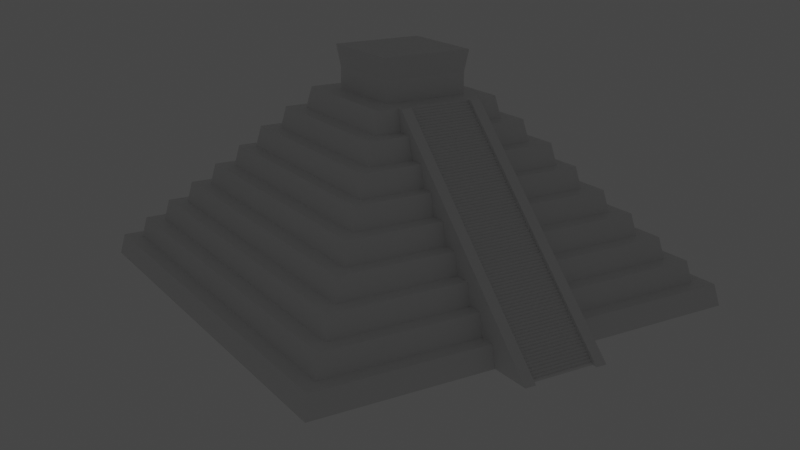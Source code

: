 # Source: pyramid-exercise.blend  (saved by Blender 3.1.7; exported with 4.5.12 LTS)
import bpy
from mathutils import Matrix  # noqa: F401  (used for matrix-valued properties, if any)

bpy.ops.wm.read_factory_settings(use_empty=True)
scene = bpy.context.scene
scene.name = 'Scene'

# ---- collections
col_collection = bpy.data.collections.new('Collection'); scene.collection.children.link(col_collection)

# ---- materials (node trees are filled in below, after node groups)
mat_material = bpy.data.materials.new('Material')
mat_material.alpha_threshold = 0.0
mat_material.use_transparent_shadow = False
mat_material.line_color = (0.0, 0.0, 0.0, 1.0)

# ---- material node trees
mat_material.use_nodes = True; mat_material.node_tree.nodes.clear()
_N = mat_material.node_tree.nodes; _L = mat_material.node_tree.links
n0 = _N.new('ShaderNodeOutputMaterial'); n0.name = 'Material Output'; n0.location = (300, 300)
n1 = _N.new('ShaderNodeBsdfPrincipled'); n1.name = 'Principled BSDF'; n1.location = (10, 300)
n1.distribution = 'GGX'
n1.subsurface_method = 'RANDOM_WALK_SKIN'
n1.inputs[2].default_value = 0.4
n1.inputs[3].default_value = 1.45
n1.inputs[27].default_value = (0.0, 0.0, 0.0, 1.0)
n1.inputs[28].default_value = 1.0
_L.new(n1.outputs[0], n0.inputs[0])
n0.is_active_output = True

# ---- world
world_world = bpy.data.worlds.new('World'); scene.world = world_world
world_world.use_nodes = True; world_world.node_tree.nodes.clear()
_N = world_world.node_tree.nodes; _L = world_world.node_tree.links
n0 = _N.new('ShaderNodeOutputWorld'); n0.name = 'World Output'; n0.location = (300, 300)
n1 = _N.new('ShaderNodeBackground'); n1.name = 'Background'; n1.location = (10, 300)
n1.inputs[0].default_value = (0.05088, 0.05088, 0.05088, 1.0)
_L.new(n1.outputs[0], n0.inputs[0])
n0.is_active_output = True
world_world.color = (0.05088, 0.05088, 0.05088)
world_world.use_sun_shadow = False
world_world.sun_shadow_jitter_overblur = 0.0

# ---- cameras
cam_camera = bpy.data.cameras.new('Camera')
cam_camera.clip_end = 150.0
cam_camera.ortho_scale = 7.314

# ---- lights
light_light = bpy.data.lights.new('Light', 'POINT')
light_light.transmission_factor = 0.0
light_light.energy = 1000.0
light_light.shadow_soft_size = 0.1
light_light.shadow_maximum_resolution = 0.006
light_light.use_absolute_resolution = True

# ---- meshes
me_cube = bpy.data.meshes.new('Cube')
me_cube.from_pydata([(6.4, 6.4, 16.0), (-6.4, 6.4, 16.0), (6.4, -6.4, 16.0), (-6.4, -6.4, 16.0), (-6.0, -6.0, 18.0), (6.0, -6.0, 18.0), (-4.0, -4.0, 18.0), (-6.0, 6.0, 18.0), (6.0, 6.0, 18.0), (4.0, 4.0, 20.0), (4.0, 4.0, 18.0), (4.0, -4.0, 20.0), (4.0, -4.0, 18.0), (-4.0, 4.0, 20.0), (-4.0, 4.0, 18.0), (-4.0, -4.0, 20.0), (7.8, 7.8, 16.0), (7.8, -7.8, 16.0), (-7.8, 7.8, 16.0), (-7.8, -7.8, 16.0), (8.2, 8.2, 14.0), (8.2, -8.2, 14.0), (-8.2, 8.2, 14.0), (-8.2, -8.2, 14.0), (9.6, -9.6, 14.0), (-9.6, -9.6, 14.0), (9.6, 9.6, 14.0), (-9.6, 9.6, 14.0), (10.0, -10.0, 12.0), (-10.0, -10.0, 12.0), (10.0, 10.0, 12.0), (-10.0, 10.0, 12.0), (-11.2, -11.2, 12.0), (-11.2, 11.2, 12.0), (11.2, -11.2, 12.0), (11.2, 11.2, 12.0), (-11.6, -11.6, 10.0), (-14.8, 14.8, 8.0), (11.6, -11.6, 10.0), (11.6, 11.6, 10.0), (14.8, 14.8, 8.0), (-11.6, 11.6, 10.0), (-14.8, -14.8, 8.0), (14.8, -14.8, 8.0), (13.0, -13.0, 10.0), (13.0, 13.0, 10.0), (-13.0, -13.0, 10.0), (-13.0, 13.0, 10.0), (13.4, -13.4, 8.0), (13.4, 13.4, 8.0), (-13.4, -13.4, 8.0), (-13.4, 13.4, 8.0), (-15.2, 15.2, 6.0), (15.2, 15.2, 6.0), (-16.6, 16.6, 6.0), (16.6, 16.6, 6.0), (-15.2, -15.2, 6.0), (15.2, -15.2, 6.0), (-16.6, -16.6, 6.0), (16.6, -16.6, 6.0), (-17.0, 17.0, 4.0), (17.0, 17.0, 4.0), (-17.0, -17.0, 4.0), (17.0, -17.0, 4.0), (-18.4, 18.4, 4.0), (18.4, 18.4, 4.0), (-18.4, -18.4, 4.0), (18.4, -18.4, 4.0), (-18.8, 18.8, 2.0), (18.8, 18.8, 2.0), (-18.8, -18.8, 2.0), (18.8, -18.8, 2.0), (-20.2, 20.2, 2.0), (20.2, 20.2, 2.0), (-20.2, -20.2, 2.0), (20.2, -20.2, 2.0), (-20.6, 20.6, 0.0), (20.6, 20.6, 0.0), (-20.6, -20.6, 0.0), (20.6, -20.6, 0.0), (-4.3, 4.3, 22.0), (4.3, 4.3, 22.0), (4.3, -4.3, 22.0), (-4.3, -4.3, 22.0), (4.0, -3.0, 18.0), (4.0, -3.0, 20.0), (-6.4, -3.0, 16.0), (-6.0, -3.0, 18.0), (6.4, -3.0, 16.0), (-4.0, -3.0, 20.0), (6.0, -3.0, 18.0), (7.8, -3.0, 16.0), (-7.8, -3.0, 16.0), (8.2, -3.0, 14.0), (-8.2, -3.0, 14.0), (9.6, -3.0, 14.0), (-9.6, -3.0, 14.0), (10.0, -3.0, 12.0), (-10.0, -3.0, 12.0), (-11.2, -3.0, 12.0), (11.2, -3.0, 12.0), (11.6, -3.0, 10.0), (-4.0, -3.0, 18.0), (-14.8, -3.0, 8.0), (14.8, -3.0, 8.0), (13.0, -3.0, 10.0), (-13.0, -3.0, 10.0), (13.4, -3.0, 8.0), (-13.4, -3.0, 8.0), (-11.6, -3.0, 10.0), (16.6, -3.0, 6.0), (15.2, -3.0, 6.0), (-15.2, -3.0, 6.0), (-16.6, -3.0, 6.0), (17.0, -3.0, 4.0), (-17.0, -3.0, 4.0), (-18.4, -3.0, 4.0), (18.4, -3.0, 4.0), (-18.8, -3.0, 2.0), (18.8, -3.0, 2.0), (-20.2, -3.0, 2.0), (20.2, -3.0, 2.0), (-20.6, -3.0, 0.0), (20.6, -3.0, 0.0), (4.3, -3.0, 22.0), (-4.3, -3.0, 22.0), (3.0, 20.6, 0.0), (3.0, -20.2, 2.0), (3.0, 20.2, 2.0), (3.0, -18.8, 2.0), (3.0, 18.8, 2.0), (3.0, -18.4, 4.0), (3.0, 18.4, 4.0), (3.0, -17.0, 4.0), (3.0, 17.0, 4.0), (3.0, -16.6, 6.0), (3.0, -15.2, 6.0), (3.0, 16.6, 6.0), (3.0, -13.4, 8.0), (3.0, 13.4, 8.0), (3.0, -13.0, 10.0), (3.0, 13.0, 10.0), (3.0, -14.8, 8.0), (3.0, 14.8, 8.0), (3.0, 15.2, 6.0), (3.0, 10.0, 12.0), (3.0, -10.0, 12.0), (3.0, 9.6, 14.0), (3.0, -9.6, 14.0), (3.0, -8.2, 14.0), (3.0, 8.2, 14.0), (3.0, -7.8, 16.0), (3.0, 7.8, 16.0), (3.0, 6.4, 16.0), (3.0, 6.0, 18.0), (3.0, -4.0, 20.0), (3.0, 4.0, 18.0), (3.0, -3.0, 0.0), (3.0, -3.0, 22.0), (3.0, 4.3, 22.0), (3.0, 11.6, 10.0), (3.0, -4.0, 18.0), (3.0, -11.6, 10.0), (3.0, 11.2, 12.0), (3.0, -11.2, 12.0), (3.0, -6.4, 16.0), (3.0, -6.0, 18.0), (3.0, 4.0, 20.0), (-3.0, 4.0, 20.0), (-3.0, 4.0, 18.0), (-3.0, -4.0, 20.0), (-3.0, 6.0, 18.0), (-3.0, 6.4, 16.0), (-3.0, -6.0, 18.0), (-3.0, -6.4, 16.0), (-3.0, 7.8, 16.0), (-3.0, -7.8, 16.0), (-3.0, 8.2, 14.0), (-3.0, -8.2, 14.0), (-3.0, -9.6, 14.0), (-3.0, 9.6, 14.0), (-3.0, -10.0, 12.0), (-3.0, 10.0, 12.0), (-3.0, -11.2, 12.0), (-3.0, 11.2, 12.0), (-3.0, -11.6, 10.0), (-3.0, -4.0, 18.0), (-3.0, 15.2, 6.0), (-3.0, 14.8, 8.0), (-3.0, -14.8, 8.0), (-3.0, 13.0, 10.0), (-3.0, -13.0, 10.0), (-3.0, 13.4, 8.0), (-3.0, -13.4, 8.0), (-3.0, 11.6, 10.0), (-3.0, 16.6, 6.0), (-3.0, -15.2, 6.0), (-3.0, -16.6, 6.0), (-3.0, 17.0, 4.0), (-3.0, -17.0, 4.0), (-3.0, 18.4, 4.0), (-3.0, -18.4, 4.0), (-3.0, 18.8, 2.0), (-3.0, -18.8, 2.0), (-3.0, 20.2, 2.0), (-3.0, -20.2, 2.0), (-3.0, 20.6, 0.0), (-3.0, -20.6, 0.0), (-3.0, 4.3, 22.0), (-3.0, -4.3, 22.0), (-3.0, -3.0, 22.0), (-3.0, -3.0, 0.0), (3.0, -20.6, 0.0), (3.0, -4.3, 22.0), (4.0, 3.0, 18.0), (-4.0, 3.0, 20.0), (9.6, 3.0, 14.0), (-9.6, 3.0, 14.0), (10.0, 3.0, 12.0), (-10.0, 3.0, 12.0), (-11.2, 3.0, 12.0), (11.2, 3.0, 12.0), (11.6, 3.0, 10.0), (13.0, 3.0, 10.0), (-13.0, 3.0, 10.0), (13.4, 3.0, 8.0), (-13.4, 3.0, 8.0), (-11.6, 3.0, 10.0), (-4.3, 3.0, 22.0), (4.0, 3.0, 20.0), (-6.4, 3.0, 16.0), (-6.0, 3.0, 18.0), (6.4, 3.0, 16.0), (6.0, 3.0, 18.0), (7.8, 3.0, 16.0), (-7.8, 3.0, 16.0), (8.2, 3.0, 14.0), (-8.2, 3.0, 14.0), (-4.0, 3.0, 18.0), (-14.8, 3.0, 8.0), (14.8, 3.0, 8.0), (16.6, 3.0, 6.0), (15.2, 3.0, 6.0), (-15.2, 3.0, 6.0), (-16.6, 3.0, 6.0), (17.0, 3.0, 4.0), (-17.0, 3.0, 4.0), (-18.4, 3.0, 4.0), (18.4, 3.0, 4.0), (-18.8, 3.0, 2.0), (18.8, 3.0, 2.0), (-20.2, 3.0, 2.0), (20.2, 3.0, 2.0), (-20.6, 3.0, 0.0), (20.6, 3.0, 0.0), (4.3, 3.0, 22.0), (-3.0, 3.0, 0.0), (-3.0, 3.0, 22.0), (3.0, 3.0, 22.0), (3.0, 3.0, 0.0), (23.8, -3.0, 0.2), (23.8, 3.0, 0.2), (24.0, -3.0, 0.0), (24.0, -3.0, 0.2), (24.0, 3.0, 0.0), (24.0, 3.0, 0.2), (23.6, -3.0, 0.4), (23.6, 3.0, 0.4), (23.8, -3.0, 0.2), (23.8, -3.0, 0.4), (23.8, 3.0, 0.2), (23.8, 3.0, 0.4), (23.4, -3.0, 0.6), (23.4, 3.0, 0.6), (23.6, -3.0, 0.4), (23.6, -3.0, 0.6), (23.6, 3.0, 0.4), (23.6, 3.0, 0.6), (23.2, -3.0, 0.8), (23.2, 3.0, 0.8), (23.4, -3.0, 0.6), (23.4, -3.0, 0.8), (23.4, 3.0, 0.6), (23.4, 3.0, 0.8), (23.0, -3.0, 1.0), (23.0, 3.0, 1.0), (23.2, -3.0, 0.8), (23.2, -3.0, 1.0), (23.2, 3.0, 0.8), (23.2, 3.0, 1.0), (22.8, -3.0, 1.2), (22.8, 3.0, 1.2), (23.0, -3.0, 1.0), (23.0, -3.0, 1.2), (23.0, 3.0, 1.0), (23.0, 3.0, 1.2), (22.6, -3.0, 1.4), (22.6, 3.0, 1.4), (22.8, -3.0, 1.2), (22.8, -3.0, 1.4), (22.8, 3.0, 1.2), (22.8, 3.0, 1.4), (22.4, -3.0, 1.6), (22.4, 3.0, 1.6), (22.6, -3.0, 1.4), (22.6, -3.0, 1.6), (22.6, 3.0, 1.4), (22.6, 3.0, 1.6), (22.2, -3.0, 1.8), (22.2, 3.0, 1.8), (22.4, -3.0, 1.6), (22.4, -3.0, 1.8), (22.4, 3.0, 1.6), (22.4, 3.0, 1.8), (22.0, -3.0, 2.0), (22.0, 3.0, 2.0), (22.2, -3.0, 1.8), (22.2, -3.0, 2.0), (22.2, 3.0, 1.8), (22.2, 3.0, 2.0), (21.8, -3.0, 2.2), (21.8, 3.0, 2.2), (22.0, -3.0, 2.0), (22.0, -3.0, 2.2), (22.0, 3.0, 2.0), (22.0, 3.0, 2.2), (21.6, -3.0, 2.4), (21.6, 3.0, 2.4), (21.8, -3.0, 2.2), (21.8, -3.0, 2.4), (21.8, 3.0, 2.2), (21.8, 3.0, 2.4), (21.4, -3.0, 2.6), (21.4, 3.0, 2.6), (21.6, -3.0, 2.4), (21.6, -3.0, 2.6), (21.6, 3.0, 2.4), (21.6, 3.0, 2.6), (21.2, -3.0, 2.8), (21.2, 3.0, 2.8), (21.4, -3.0, 2.6), (21.4, -3.0, 2.8), (21.4, 3.0, 2.6), (21.4, 3.0, 2.8), (21.0, -3.0, 3.0), (21.0, 3.0, 3.0), (21.2, -3.0, 2.8), (21.2, -3.0, 3.0), (21.2, 3.0, 2.8), (21.2, 3.0, 3.0), (20.8, -3.0, 3.2), (20.8, 3.0, 3.2), (21.0, -3.0, 3.0), (21.0, -3.0, 3.2), (21.0, 3.0, 3.0), (21.0, 3.0, 3.2), (20.6, -3.0, 3.4), (20.6, 3.0, 3.4), (20.8, -3.0, 3.2), (20.8, -3.0, 3.4), (20.8, 3.0, 3.2), (20.8, 3.0, 3.4), (20.4, -3.0, 3.6), (20.4, 3.0, 3.6), (20.6, -3.0, 3.4), (20.6, -3.0, 3.6), (20.6, 3.0, 3.4), (20.6, 3.0, 3.6), (20.2, -3.0, 3.8), (20.2, 3.0, 3.8), (20.4, -3.0, 3.6), (20.4, -3.0, 3.8), (20.4, 3.0, 3.6), (20.4, 3.0, 3.8), (20.0, -3.0, 4.0), (20.0, 3.0, 4.0), (20.2, -3.0, 3.8), (20.2, -3.0, 4.0), (20.2, 3.0, 3.8), (20.2, 3.0, 4.0), (19.8, -3.0, 4.2), (19.8, 3.0, 4.2), (20.0, -3.0, 4.0), (20.0, -3.0, 4.2), (20.0, 3.0, 4.0), (20.0, 3.0, 4.2), (19.6, -3.0, 4.4), (19.6, 3.0, 4.4), (19.8, -3.0, 4.2), (19.8, -3.0, 4.4), (19.8, 3.0, 4.2), (19.8, 3.0, 4.4), (19.4, -3.0, 4.6), (19.4, 3.0, 4.6), (19.6, -3.0, 4.4), (19.6, -3.0, 4.6), (19.6, 3.0, 4.4), (19.6, 3.0, 4.6), (19.2, -3.0, 4.8), (19.2, 3.0, 4.8), (19.4, -3.0, 4.6), (19.4, -3.0, 4.8), (19.4, 3.0, 4.6), (19.4, 3.0, 4.8), (19.0, -3.0, 5.0), (19.0, 3.0, 5.0), (19.2, -3.0, 4.8), (19.2, -3.0, 5.0), (19.2, 3.0, 4.8), (19.2, 3.0, 5.0), (18.8, -3.0, 5.2), (18.8, 3.0, 5.2), (19.0, -3.0, 5.0), (19.0, -3.0, 5.2), (19.0, 3.0, 5.0), (19.0, 3.0, 5.2), (18.6, -3.0, 5.4), (18.6, 3.0, 5.4), (18.8, -3.0, 5.2), (18.8, -3.0, 5.4), (18.8, 3.0, 5.2), (18.8, 3.0, 5.4), (18.4, -3.0, 5.6), (18.4, 3.0, 5.6), (18.6, -3.0, 5.4), (18.6, -3.0, 5.6), (18.6, 3.0, 5.4), (18.6, 3.0, 5.6), (18.2, -3.0, 5.8), (18.2, 3.0, 5.8), (18.4, -3.0, 5.6), (18.4, -3.0, 5.8), (18.4, 3.0, 5.6), (18.4, 3.0, 5.8), (18.0, -3.0, 6.0), (18.0, 3.0, 6.0), (18.2, -3.0, 5.8), (18.2, -3.0, 6.0), (18.2, 3.0, 5.8), (18.2, 3.0, 6.0), (17.8, -3.0, 6.2), (17.8, 3.0, 6.2), (18.0, -3.0, 6.0), (18.0, -3.0, 6.2), (18.0, 3.0, 6.0), (18.0, 3.0, 6.2), (17.6, -3.0, 6.4), (17.6, 3.0, 6.4), (17.8, -3.0, 6.2), (17.8, -3.0, 6.4), (17.8, 3.0, 6.2), (17.8, 3.0, 6.4), (17.4, -3.0, 6.6), (17.4, 3.0, 6.6), (17.6, -3.0, 6.4), (17.6, -3.0, 6.6), (17.6, 3.0, 6.4), (17.6, 3.0, 6.6), (17.2, -3.0, 6.8), (17.2, 3.0, 6.8), (17.4, -3.0, 6.6), (17.4, -3.0, 6.8), (17.4, 3.0, 6.6), (17.4, 3.0, 6.8), (17.0, -3.0, 7.0), (17.0, 3.0, 7.0), (17.2, -3.0, 6.8), (17.2, -3.0, 7.0), (17.2, 3.0, 6.8), (17.2, 3.0, 7.0), (16.8, -3.0, 7.2), (16.8, 3.0, 7.2), (17.0, -3.0, 7.0), (17.0, -3.0, 7.2), (17.0, 3.0, 7.0), (17.0, 3.0, 7.2), (16.6, -3.0, 7.4), (16.6, 3.0, 7.4), (16.8, -3.0, 7.2), (16.8, -3.0, 7.4), (16.8, 3.0, 7.2), (16.8, 3.0, 7.4), (16.4, -3.0, 7.6), (16.4, 3.0, 7.6), (16.6, -3.0, 7.4), (16.6, -3.0, 7.6), (16.6, 3.0, 7.4), (16.6, 3.0, 7.6), (16.2, -3.0, 7.8), (16.2, 3.0, 7.8), (16.4, -3.0, 7.6), (16.4, -3.0, 7.8), (16.4, 3.0, 7.6), (16.4, 3.0, 7.8), (16.0, -3.0, 8.0), (16.0, 3.0, 8.0), (16.2, -3.0, 7.8), (16.2, -3.0, 8.0), (16.2, 3.0, 7.8), (16.2, 3.0, 8.0), (15.8, -3.0, 8.2), (15.8, 3.0, 8.2), (16.0, -3.0, 8.0), (16.0, -3.0, 8.2), (16.0, 3.0, 8.0), (16.0, 3.0, 8.2), (15.6, -3.0, 8.4), (15.6, 3.0, 8.4), (15.8, -3.0, 8.2), (15.8, -3.0, 8.4), (15.8, 3.0, 8.2), (15.8, 3.0, 8.4), (15.4, -3.0, 8.6), (15.4, 3.0, 8.6), (15.6, -3.0, 8.4), (15.6, -3.0, 8.6), (15.6, 3.0, 8.4), (15.6, 3.0, 8.6), (15.2, -3.0, 8.8), (15.2, 3.0, 8.8), (15.4, -3.0, 8.6), (15.4, -3.0, 8.8), (15.4, 3.0, 8.6), (15.4, 3.0, 8.8), (15.0, -3.0, 9.0), (15.0, 3.0, 9.0), (15.2, -3.0, 8.8), (15.2, -3.0, 9.0), (15.2, 3.0, 8.8), (15.2, 3.0, 9.0), (14.8, -3.0, 9.2), (14.8, 3.0, 9.2), (15.0, -3.0, 9.0), (15.0, -3.0, 9.2), (15.0, 3.0, 9.0), (15.0, 3.0, 9.2), (14.6, -3.0, 9.4), (14.6, 3.0, 9.4), (14.8, -3.0, 9.2), (14.8, -3.0, 9.4), (14.8, 3.0, 9.2), (14.8, 3.0, 9.4), (14.4, -3.0, 9.6), (14.4, 3.0, 9.6), (14.6, -3.0, 9.4), (14.6, -3.0, 9.6), (14.6, 3.0, 9.4), (14.6, 3.0, 9.6), (14.2, -3.0, 9.8), (14.2, 3.0, 9.8), (14.4, -3.0, 9.6), (14.4, -3.0, 9.8), (14.4, 3.0, 9.6), (14.4, 3.0, 9.8), (14.0, -3.0, 10.0), (14.0, 3.0, 10.0), (14.2, -3.0, 9.8), (14.2, -3.0, 10.0), (14.2, 3.0, 9.8), (14.2, 3.0, 10.0), (13.8, -3.0, 10.2), (13.8, 3.0, 10.2), (14.0, -3.0, 10.0), (14.0, -3.0, 10.2), (14.0, 3.0, 10.0), (14.0, 3.0, 10.2), (13.6, -3.0, 10.4), (13.6, 3.0, 10.4), (13.8, -3.0, 10.2), (13.8, -3.0, 10.4), (13.8, 3.0, 10.2), (13.8, 3.0, 10.4), (13.4, -3.0, 10.6), (13.4, 3.0, 10.6), (13.6, -3.0, 10.4), (13.6, -3.0, 10.6), (13.6, 3.0, 10.4), (13.6, 3.0, 10.6), (13.2, -3.0, 10.8), (13.2, 3.0, 10.8), (13.4, -3.0, 10.6), (13.4, -3.0, 10.8), (13.4, 3.0, 10.6), (13.4, 3.0, 10.8), (13.0, -3.0, 11.0), (13.0, 3.0, 11.0), (13.2, -3.0, 10.8), (13.2, -3.0, 11.0), (13.2, 3.0, 10.8), (13.2, 3.0, 11.0), (12.8, -3.0, 11.2), (12.8, 3.0, 11.2), (13.0, -3.0, 11.0), (13.0, -3.0, 11.2), (13.0, 3.0, 11.0), (13.0, 3.0, 11.2), (12.6, -3.0, 11.4), (12.6, 3.0, 11.4), (12.8, -3.0, 11.2), (12.8, -3.0, 11.4), (12.8, 3.0, 11.2), (12.8, 3.0, 11.4), (12.4, -3.0, 11.6), (12.4, 3.0, 11.6), (12.6, -3.0, 11.4), (12.6, -3.0, 11.6), (12.6, 3.0, 11.4), (12.6, 3.0, 11.6), (12.2, -3.0, 11.8), (12.2, 3.0, 11.8), (12.4, -3.0, 11.6), (12.4, -3.0, 11.8), (12.4, 3.0, 11.6), (12.4, 3.0, 11.8), (12.0, -3.0, 12.0), (12.0, 3.0, 12.0), (12.2, -3.0, 11.8), (12.2, -3.0, 12.0), (12.2, 3.0, 11.8), (12.2, 3.0, 12.0), (11.8, -3.0, 12.2), (11.8, 3.0, 12.2), (12.0, -3.0, 12.0), (12.0, -3.0, 12.2), (12.0, 3.0, 12.0), (12.0, 3.0, 12.2), (11.6, -3.0, 12.4), (11.6, 3.0, 12.4), (11.8, -3.0, 12.2), (11.8, -3.0, 12.4), (11.8, 3.0, 12.2), (11.8, 3.0, 12.4), (11.4, -3.0, 12.6), (11.4, 3.0, 12.6), (11.6, -3.0, 12.4), (11.6, -3.0, 12.6), (11.6, 3.0, 12.4), (11.6, 3.0, 12.6), (11.2, -3.0, 12.8), (11.2, 3.0, 12.8), (11.4, -3.0, 12.6), (11.4, -3.0, 12.8), (11.4, 3.0, 12.6), (11.4, 3.0, 12.8), (11.0, -3.0, 13.0), (11.0, 3.0, 13.0), (11.2, -3.0, 12.8), (11.2, -3.0, 13.0), (11.2, 3.0, 12.8), (11.2, 3.0, 13.0), (10.8, -3.0, 13.2), (10.8, 3.0, 13.2), (11.0, -3.0, 13.0), (11.0, -3.0, 13.2), (11.0, 3.0, 13.0), (11.0, 3.0, 13.2), (10.6, -3.0, 13.4), (10.6, 3.0, 13.4), (10.8, -3.0, 13.2), (10.8, -3.0, 13.4), (10.8, 3.0, 13.2), (10.8, 3.0, 13.4), (10.4, -3.0, 13.6), (10.4, 3.0, 13.6), (10.6, -3.0, 13.4), (10.6, -3.0, 13.6), (10.6, 3.0, 13.4), (10.6, 3.0, 13.6), (10.2, -3.0, 13.8), (10.2, 3.0, 13.8), (10.4, -3.0, 13.6), (10.4, -3.0, 13.8), (10.4, 3.0, 13.6), (10.4, 3.0, 13.8), (10.0, -3.0, 14.0), (10.0, 3.0, 14.0), (10.2, -3.0, 13.8), (10.2, -3.0, 14.0), (10.2, 3.0, 13.8), (10.2, 3.0, 14.0), (9.8, -3.0, 14.2), (9.8, 3.0, 14.2), (10.0, -3.0, 14.0), (10.0, -3.0, 14.2), (10.0, 3.0, 14.0), (10.0, 3.0, 14.2), (9.6, -3.0, 14.4), (9.6, 3.0, 14.4), (9.8, -3.0, 14.2), (9.8, -3.0, 14.4), (9.8, 3.0, 14.2), (9.8, 3.0, 14.4), (9.4, -3.0, 14.6), (9.4, 3.0, 14.6), (9.6, -3.0, 14.4), (9.6, -3.0, 14.6), (9.6, 3.0, 14.4), (9.6, 3.0, 14.6), (9.2, -3.0, 14.8), (9.2, 3.0, 14.8), (9.4, -3.0, 14.6), (9.4, -3.0, 14.8), (9.4, 3.0, 14.6), (9.4, 3.0, 14.8), (9.0, -3.0, 15.0), (9.0, 3.0, 15.0), (9.2, -3.0, 14.8), (9.2, -3.0, 15.0), (9.2, 3.0, 14.8), (9.2, 3.0, 15.0), (8.8, -3.0, 15.2), (8.8, 3.0, 15.2), (9.0, -3.0, 15.0), (9.0, -3.0, 15.2), (9.0, 3.0, 15.0), (9.0, 3.0, 15.2), (8.6, -3.0, 15.4), (8.6, 3.0, 15.4), (8.8, -3.0, 15.2), (8.8, -3.0, 15.4), (8.8, 3.0, 15.2), (8.8, 3.0, 15.4), (8.4, -3.0, 15.6), (8.4, 3.0, 15.6), (8.6, -3.0, 15.4), (8.6, -3.0, 15.6), (8.6, 3.0, 15.4), (8.6, 3.0, 15.6), (8.2, -3.0, 15.8), (8.2, 3.0, 15.8), (8.4, -3.0, 15.6), (8.4, -3.0, 15.8), (8.4, 3.0, 15.6), (8.4, 3.0, 15.8), (8.0, -3.0, 16.0), (8.0, 3.0, 16.0), (8.2, -3.0, 15.8), (8.2, -3.0, 16.0), (8.2, 3.0, 15.8), (8.2, 3.0, 16.0), (7.8, -3.0, 16.2), (7.8, 3.0, 16.2), (8.0, -3.0, 16.0), (8.0, -3.0, 16.2), (8.0, 3.0, 16.0), (8.0, 3.0, 16.2), (7.6, -3.0, 16.4), (7.6, 3.0, 16.4), (7.8, -3.0, 16.2), (7.8, -3.0, 16.4), (7.8, 3.0, 16.2), (7.8, 3.0, 16.4), (7.4, -3.0, 16.6), (7.4, 3.0, 16.6), (7.6, -3.0, 16.4), (7.6, -3.0, 16.6), (7.6, 3.0, 16.4), (7.6, 3.0, 16.6), (7.2, -3.0, 16.8), (7.2, 3.0, 16.8), (7.4, -3.0, 16.6), (7.4, -3.0, 16.8), (7.4, 3.0, 16.6), (7.4, 3.0, 16.8), (7.0, -3.0, 17.0), (7.0, 3.0, 17.0), (7.2, -3.0, 16.8), (7.2, -3.0, 17.0), (7.2, 3.0, 16.8), (7.2, 3.0, 17.0), (6.8, -3.0, 17.2), (6.8, 3.0, 17.2), (7.0, -3.0, 17.0), (7.0, -3.0, 17.2), (7.0, 3.0, 17.0), (7.0, 3.0, 17.2), (6.6, -3.0, 17.4), (6.6, 3.0, 17.4), (6.8, -3.0, 17.2), (6.8, -3.0, 17.4), (6.8, 3.0, 17.2), (6.8, 3.0, 17.4), (6.4, -3.0, 17.6), (6.4, 3.0, 17.6), (6.6, -3.0, 17.4), (6.6, -3.0, 17.6), (6.6, 3.0, 17.4), (6.6, 3.0, 17.6), (6.2, -3.0, 17.8), (6.2, 3.0, 17.8), (6.4, -3.0, 17.6), (6.4, -3.0, 17.8), (6.4, 3.0, 17.6), (6.4, 3.0, 17.8), (6.0, -3.0, 18.0), (6.0, 3.0, 18.0), (6.2, -3.0, 17.8), (6.2, -3.0, 18.0), (6.2, 3.0, 17.8), (6.2, 3.0, 18.0), (24.0, 3.0, 0.0), (6.0, 3.0, 18.0), (24.5, 3.0, 0.0), (6.5, 3.0, 18.0), (24.5, 4.0, 0.0), (6.5, 4.0, 18.0), (24.5, -3.0, 0.0), (6.5, -3.0, 18.0), (24.5, -4.0, 0.0), (6.5, -4.0, 18.0), (6.0, 3.0, 18.0), (6.0, 4.0, 18.0), (6.0, -3.0, 18.0), (6.0, -4.0, 18.0), (24.0, 3.0, 0.0), (24.0, 4.0, 0.0), (24.0, -3.0, 0.0), (24.0, -4.0, 0.0), (20.6, -3.0, 0.0), (20.6, 3.0, 0.0), (20.6, 3.0, 0.0), (20.6, 4.0, 0.0), (20.6, -3.0, 0.0), (20.6, -4.0, 0.0), (20.6, -4.0, 0.0), (2.6, -4.0, 18.0), (20.6, 4.0, 0.0), (2.6, 4.0, 18.0)], [], [(166, 5, 2, 165), (233, 8, 0, 232), (87, 4, 3, 86), (169, 14, 7, 171), (133, 63, 67, 131), (84, 85, 11, 12), (156, 167, 9, 10), (90, 5, 12, 84), (161, 12, 5, 166), (229, 9, 81, 255), (186, 170, 15, 6), (238, 215, 13, 14), (171, 7, 1, 172), (198, 60, 64, 200), (231, 7, 14, 238), (88, 2, 17, 91), (230, 1, 18, 235), (175, 18, 1, 172), (151, 17, 2, 165), (91, 17, 21, 93), (176, 19, 23, 178), (235, 18, 22, 237), (152, 16, 20, 150), (178, 23, 25, 179), (150, 20, 26, 147), (93, 21, 24, 95), (94, 96, 25, 23), (246, 247, 64, 60), (179, 25, 29, 181), (217, 27, 31, 219), (147, 26, 30, 145), (95, 24, 28, 97), (245, 61, 65, 248), (98, 29, 32, 99), (218, 30, 35, 221), (183, 32, 29, 181), (163, 35, 30, 145), (164, 34, 38, 162), (99, 32, 36, 109), (184, 33, 41, 194), (221, 35, 39, 222), (103, 42, 50, 108), (131, 67, 71, 129), (240, 40, 49, 225), (139, 49, 40, 143), (193, 50, 42, 189), (222, 39, 45, 223), (109, 36, 46, 106), (141, 45, 39, 160), (191, 46, 36, 185), (190, 47, 51, 192), (223, 45, 49, 225), (140, 44, 48, 138), (106, 46, 50, 108), (116, 66, 70, 118), (143, 40, 53, 144), (239, 37, 52, 243), (104, 43, 57, 111), (189, 42, 56, 196), (200, 64, 68, 202), (187, 52, 54, 195), (136, 57, 59, 135), (110, 59, 57, 111), (112, 56, 58, 113), (195, 54, 60, 198), (241, 55, 61, 245), (113, 58, 62, 115), (135, 59, 63, 133), (248, 65, 69, 250), (202, 68, 72, 204), (129, 71, 75, 127), (249, 251, 72, 68), (250, 69, 73, 252), (252, 73, 77, 254), (127, 75, 79, 212), (120, 74, 78, 122), (204, 72, 76, 206), (157, 212, 79, 123), (210, 125, 83, 209), (89, 15, 83, 125), (155, 11, 82, 213), (168, 13, 80, 208), (215, 89, 125, 228), (257, 228, 125, 210), (259, 157, 123, 254), (251, 120, 122, 253), (75, 121, 123, 79), (71, 119, 121, 75), (70, 74, 120, 118), (67, 117, 119, 71), (244, 113, 115, 246), (59, 110, 114, 63), (243, 112, 113, 244), (42, 103, 112, 56), (247, 116, 118, 249), (224, 106, 108, 226), (44, 105, 107, 48), (227, 109, 106, 224), (38, 101, 105, 44), (43, 104, 107, 48), (239, 103, 108, 226), (34, 100, 101, 38), (220, 99, 109, 227), (28, 97, 100, 34), (219, 98, 99, 220), (63, 114, 117, 67), (25, 96, 98, 29), (62, 66, 116, 115), (237, 217, 96, 94), (19, 92, 94, 23), (3, 86, 92, 19), (4, 87, 102, 6), (6, 15, 89, 102), (11, 85, 124, 82), (233, 90, 84, 214), (214, 229, 85, 84), (231, 87, 86, 230), (5, 90, 88, 2), (253, 122, 211, 256), (258, 257, 210, 158), (167, 168, 208, 159), (15, 170, 209, 83), (158, 210, 209, 213), (122, 78, 207, 211), (128, 204, 206, 126), (74, 205, 207, 78), (70, 203, 205, 74), (130, 202, 204, 128), (58, 197, 199, 62), (137, 195, 198, 134), (56, 196, 197, 58), (144, 187, 195, 137), (132, 200, 202, 130), (142, 189, 196, 136), (37, 188, 187, 52), (46, 191, 193, 50), (141, 190, 192, 139), (140, 191, 185, 162), (47, 190, 194, 41), (138, 193, 189, 142), (51, 192, 188, 37), (66, 201, 203, 70), (163, 184, 194, 160), (32, 183, 185, 36), (33, 184, 182, 31), (164, 183, 181, 146), (27, 180, 182, 31), (148, 179, 181, 146), (22, 177, 180, 27), (149, 178, 179, 148), (18, 175, 177, 22), (151, 176, 178, 149), (19, 176, 174, 3), (152, 175, 172, 153), (134, 198, 200, 132), (154, 171, 172, 153), (161, 155, 170, 186), (6, 186, 173, 4), (14, 13, 168, 169), (62, 199, 201, 66), (156, 169, 171, 154), (4, 173, 174, 3), (10, 156, 154, 8), (12, 11, 155, 161), (8, 154, 153, 0), (61, 134, 132, 65), (16, 152, 153, 0), (17, 151, 149, 21), (21, 149, 148, 24), (24, 148, 146, 28), (34, 164, 146, 28), (35, 163, 160, 39), (48, 138, 142, 43), (44, 140, 162, 38), (45, 141, 139, 49), (43, 142, 136, 57), (65, 132, 130, 69), (53, 144, 137, 55), (55, 137, 134, 61), (69, 130, 128, 73), (73, 128, 126, 77), (124, 158, 213, 82), (9, 167, 159, 81), (255, 258, 158, 124), (256, 211, 157, 259), (170, 155, 213, 209), (211, 207, 212, 157), (205, 127, 212, 207), (203, 129, 127, 205), (197, 135, 133, 199), (196, 136, 135, 197), (188, 143, 144, 187), (191, 140, 138, 193), (190, 141, 160, 194), (192, 139, 143, 188), (201, 131, 129, 203), (183, 164, 162, 185), (184, 163, 145, 182), (180, 147, 145, 182), (177, 150, 147, 180), (175, 152, 150, 177), (176, 151, 165, 174), (186, 161, 166, 173), (169, 168, 167, 156), (199, 133, 131, 201), (173, 166, 165, 174), (206, 256, 259, 126), (81, 159, 258, 255), (159, 208, 257, 258), (76, 253, 256, 206), (7, 231, 230, 1), (10, 9, 229, 214), (8, 233, 214, 10), (0, 232, 234, 16), (16, 234, 236, 20), (20, 236, 216, 26), (22, 27, 217, 237), (26, 216, 218, 30), (31, 219, 220, 33), (33, 220, 227, 41), (37, 239, 226, 51), (41, 227, 224, 47), (47, 224, 226, 51), (64, 247, 249, 68), (40, 240, 242, 53), (55, 241, 242, 53), (52, 243, 244, 54), (54, 244, 246, 60), (72, 251, 253, 76), (126, 259, 254, 77), (208, 80, 228, 257), (13, 215, 228, 80), (118, 120, 251, 249), (103, 239, 243, 112), (96, 217, 219, 98), (115, 116, 247, 246), (92, 235, 237, 94), (86, 230, 235, 92), (87, 231, 238, 102), (102, 89, 215, 238), (85, 229, 255, 124), (264, 265, 263, 262), (265, 261, 260, 263), (270, 271, 269, 268), (271, 267, 266, 269), (276, 277, 275, 274), (277, 273, 272, 275), (282, 283, 281, 280), (283, 279, 278, 281), (288, 289, 287, 286), (289, 285, 284, 287), (294, 295, 293, 292), (295, 291, 290, 293), (300, 301, 299, 298), (301, 297, 296, 299), (306, 307, 305, 304), (307, 303, 302, 305), (312, 313, 311, 310), (313, 309, 308, 311), (318, 319, 317, 316), (319, 315, 314, 317), (324, 325, 323, 322), (325, 321, 320, 323), (330, 331, 329, 328), (331, 327, 326, 329), (336, 337, 335, 334), (337, 333, 332, 335), (342, 343, 341, 340), (343, 339, 338, 341), (348, 349, 347, 346), (349, 345, 344, 347), (354, 355, 353, 352), (355, 351, 350, 353), (360, 361, 359, 358), (361, 357, 356, 359), (366, 367, 365, 364), (367, 363, 362, 365), (372, 373, 371, 370), (373, 369, 368, 371), (378, 379, 377, 376), (379, 375, 374, 377), (384, 385, 383, 382), (385, 381, 380, 383), (390, 391, 389, 388), (391, 387, 386, 389), (396, 397, 395, 394), (397, 393, 392, 395), (402, 403, 401, 400), (403, 399, 398, 401), (408, 409, 407, 406), (409, 405, 404, 407), (414, 415, 413, 412), (415, 411, 410, 413), (420, 421, 419, 418), (421, 417, 416, 419), (426, 427, 425, 424), (427, 423, 422, 425), (432, 433, 431, 430), (433, 429, 428, 431), (438, 439, 437, 436), (439, 435, 434, 437), (444, 445, 443, 442), (445, 441, 440, 443), (450, 451, 449, 448), (451, 447, 446, 449), (456, 457, 455, 454), (457, 453, 452, 455), (462, 463, 461, 460), (463, 459, 458, 461), (468, 469, 467, 466), (469, 465, 464, 467), (474, 475, 473, 472), (475, 471, 470, 473), (480, 481, 479, 478), (481, 477, 476, 479), (486, 487, 485, 484), (487, 483, 482, 485), (492, 493, 491, 490), (493, 489, 488, 491), (498, 499, 497, 496), (499, 495, 494, 497), (504, 505, 503, 502), (505, 501, 500, 503), (510, 511, 509, 508), (511, 507, 506, 509), (516, 517, 515, 514), (517, 513, 512, 515), (522, 523, 521, 520), (523, 519, 518, 521), (528, 529, 527, 526), (529, 525, 524, 527), (534, 535, 533, 532), (535, 531, 530, 533), (540, 541, 539, 538), (541, 537, 536, 539), (546, 547, 545, 544), (547, 543, 542, 545), (552, 553, 551, 550), (553, 549, 548, 551), (558, 559, 557, 556), (559, 555, 554, 557), (564, 565, 563, 562), (565, 561, 560, 563), (570, 571, 569, 568), (571, 567, 566, 569), (576, 577, 575, 574), (577, 573, 572, 575), (582, 583, 581, 580), (583, 579, 578, 581), (588, 589, 587, 586), (589, 585, 584, 587), (594, 595, 593, 592), (595, 591, 590, 593), (600, 601, 599, 598), (601, 597, 596, 599), (606, 607, 605, 604), (607, 603, 602, 605), (612, 613, 611, 610), (613, 609, 608, 611), (618, 619, 617, 616), (619, 615, 614, 617), (624, 625, 623, 622), (625, 621, 620, 623), (630, 631, 629, 628), (631, 627, 626, 629), (636, 637, 635, 634), (637, 633, 632, 635), (642, 643, 641, 640), (643, 639, 638, 641), (648, 649, 647, 646), (649, 645, 644, 647), (654, 655, 653, 652), (655, 651, 650, 653), (660, 661, 659, 658), (661, 657, 656, 659), (666, 667, 665, 664), (667, 663, 662, 665), (672, 673, 671, 670), (673, 669, 668, 671), (678, 679, 677, 676), (679, 675, 674, 677), (684, 685, 683, 682), (685, 681, 680, 683), (690, 691, 689, 688), (691, 687, 686, 689), (696, 697, 695, 694), (697, 693, 692, 695), (702, 703, 701, 700), (703, 699, 698, 701), (708, 709, 707, 706), (709, 705, 704, 707), (714, 715, 713, 712), (715, 711, 710, 713), (720, 721, 719, 718), (721, 717, 716, 719), (726, 727, 725, 724), (727, 723, 722, 725), (732, 733, 731, 730), (733, 729, 728, 731), (738, 739, 737, 736), (739, 735, 734, 737), (744, 745, 743, 742), (745, 741, 740, 743), (750, 751, 749, 748), (751, 747, 746, 749), (756, 757, 755, 754), (757, 753, 752, 755), (762, 763, 761, 760), (763, 759, 758, 761), (768, 769, 767, 766), (769, 765, 764, 767), (774, 775, 773, 772), (775, 771, 770, 773), (780, 781, 779, 778), (781, 777, 776, 779), (786, 787, 785, 784), (787, 783, 782, 785), (792, 793, 791, 790), (793, 789, 788, 791), (798, 799, 797, 796), (799, 795, 794, 797), (264, 795, 801, 800), (800, 801, 803, 802), (802, 803, 805, 804), (262, 794, 807, 806), (806, 807, 809, 808), (805, 803, 810, 811), (809, 807, 812, 813), (802, 804, 815, 814), (806, 808, 817, 816), (816, 817, 823, 822), (814, 815, 821, 820), (264, 262, 818, 819), (808, 809, 825, 824), (804, 805, 827, 826)])
_uv = me_cube.uv_layers.new(name='UVMap')
_uv.uv.foreach_set('vector', [0.375, 0.875, 0.375, 0.75, 0.375, 0.75, 0.375, 0.875, 0.375, 0.625, 0.375, 0.5, 0.375, 0.5, 0.375, 0.625, 0.375, 0.625, 0.375, 1.0, 0.375, 1.0, 0.375, 0.625, 0.375, 0.375, 0.375, 0.25, 0.375, 0.25, 0.375, 0.375, 0.375, 0.875, 0.375, 0.75, 0.375, 0.75, 0.375, 0.875, 0.375, 0.125, 0.625, 0.125, 0.625, 0.25, 0.375, 0.25, 0.375, 0.375, 0.625, 0.375, 0.625, 0.5, 0.375, 0.5, 0.375, 0.625, 0.375, 0.75, 0.375, 0.75, 0.375, 0.375, 0.375, 0.875, 0.375, 0.75, 0.375, 0.75, 0.375, 0.875, 0.625, 0.125, 0.625, 0.0, 0.625, 0.0, 0.625, 0.125, 0.375, 0.875, 0.625, 0.875, 0.625, 1.0, 0.375, 1.0, 0.125, 0.625, 0.375, 0.625, 0.375, 0.75, 0.125, 0.75, 0.375, 0.375, 0.375, 0.25, 0.375, 0.25, 0.375, 0.375, 0.375, 0.375, 0.375, 0.25, 0.375, 0.25, 0.375, 0.375, 0.375, 0.625, 0.375, 0.25, 0.375, 0.25, 0.25, 0.375, 0.375, 0.625, 0.375, 0.75, 0.375, 0.75, 0.375, 0.625, 0.375, 0.625, 0.375, 0.25, 0.375, 0.25, 0.375, 0.625, 0.375, 0.375, 0.375, 0.25, 0.375, 0.25, 0.375, 0.375, 0.375, 0.875, 0.375, 0.75, 0.375, 0.75, 0.375, 0.875, 0.375, 0.625, 0.375, 0.75, 0.375, 0.75, 0.375, 0.625, 0.375, 0.875, 0.375, 1.0, 0.375, 1.0, 0.375, 0.875, 0.375, 0.625, 0.375, 0.25, 0.375, 0.25, 0.375, 0.625, 0.375, 0.375, 0.375, 0.5, 0.375, 0.5, 0.375, 0.375, 0.375, 0.875, 0.375, 1.0, 0.375, 1.0, 0.375, 0.875, 0.375, 0.375, 0.375, 0.5, 0.375, 0.5, 0.375, 0.375, 0.375, 0.625, 0.375, 0.75, 0.375, 0.75, 0.375, 0.625, 0.375, 0.625, 0.375, 0.625, 0.375, 1.0, 0.375, 1.0, 0.375, 0.625, 0.375, 0.625, 0.375, 0.25, 0.375, 0.25, 0.375, 0.875, 0.375, 1.0, 0.375, 1.0, 0.375, 0.875, 0.375, 0.625, 0.375, 0.25, 0.375, 0.25, 0.375, 0.625, 0.375, 0.375, 0.375, 0.5, 0.375, 0.5, 0.375, 0.375, 0.375, 0.625, 0.375, 0.75, 0.375, 0.75, 0.375, 0.625, 0.375, 0.625, 0.375, 0.5, 0.375, 0.5, 0.375, 0.625, 0.375, 0.625, 0.375, 1.0, 0.375, 1.0, 0.375, 0.625, 0.375, 0.625, 0.375, 0.5, 0.375, 0.5, 0.375, 0.625, 0.375, 0.875, 0.375, 1.0, 0.375, 1.0, 0.375, 0.875, 0.375, 0.375, 0.375, 0.5, 0.375, 0.5, 0.375, 0.375, 0.375, 0.875, 0.375, 0.75, 0.375, 0.75, 0.375, 0.875, 0.375, 0.625, 0.375, 1.0, 0.375, 1.0, 0.375, 0.625, 0.375, 0.375, 0.375, 0.25, 0.375, 0.25, 0.375, 0.375, 0.375, 0.625, 0.375, 0.5, 0.375, 0.5, 0.375, 0.625, 0.375, 0.625, 0.375, 1.0, 0.375, 1.0, 0.375, 0.625, 0.375, 0.875, 0.375, 0.75, 0.375, 0.75, 0.375, 0.875, 0.375, 0.625, 0.375, 0.5, 0.375, 0.5, 0.375, 0.625, 0.375, 0.375, 0.375, 0.5, 0.375, 0.5, 0.375, 0.375, 0.375, 0.875, 0.375, 1.0, 0.375, 1.0, 0.375, 0.875, 0.375, 0.625, 0.375, 0.5, 0.375, 0.5, 0.375, 0.625, 0.375, 0.625, 0.375, 1.0, 0.375, 1.0, 0.375, 0.625, 0.375, 0.375, 0.375, 0.5, 0.375, 0.5, 0.375, 0.375, 0.375, 0.875, 0.375, 1.0, 0.375, 1.0, 0.375, 0.875, 0.375, 0.375, 0.375, 0.25, 0.375, 0.25, 0.375, 0.375, 0.375, 0.625, 0.375, 0.5, 0.375, 0.5, 0.375, 0.625, 0.375, 0.875, 0.375, 0.75, 0.375, 0.75, 0.375, 0.875, 0.375, 0.625, 0.375, 1.0, 0.375, 1.0, 0.375, 0.625, 0.375, 0.625, 0.375, 1.0, 0.375, 1.0, 0.375, 0.625, 0.375, 0.375, 0.375, 0.5, 0.375, 0.5, 0.375, 0.375, 0.375, 0.625, 0.375, 0.25, 0.375, 0.25, 0.375, 0.625, 0.375, 0.625, 0.375, 0.75, 0.375, 0.75, 0.375, 0.625, 0.375, 0.875, 0.375, 1.0, 0.375, 1.0, 0.375, 0.875, 0.375, 0.375, 0.375, 0.25, 0.375, 0.25, 0.375, 0.375, 0.375, 0.375, 0.375, 0.25, 0.375, 0.25, 0.375, 0.375, 0.375, 0.875, 0.375, 0.75, 0.375, 0.75, 0.375, 0.875, 0.375, 0.625, 0.375, 0.75, 0.375, 0.75, 0.375, 0.625, 0.375, 0.625, 0.375, 1.0, 0.375, 1.0, 0.375, 0.625, 0.375, 0.375, 0.375, 0.25, 0.375, 0.25, 0.375, 0.375, 0.375, 0.625, 0.375, 0.5, 0.375, 0.5, 0.375, 0.625, 0.375, 0.625, 0.375, 1.0, 0.375, 1.0, 0.375, 0.625, 0.375, 0.875, 0.375, 0.75, 0.375, 0.75, 0.375, 0.875, 0.375, 0.625, 0.375, 0.5, 0.375, 0.5, 0.375, 0.625, 0.375, 0.375, 0.375, 0.25, 0.375, 0.25, 0.375, 0.375, 0.375, 0.875, 0.375, 0.75, 0.375, 0.75, 0.375, 0.875, 0.375, 0.625, 0.375, 0.625, 0.375, 0.25, 0.375, 0.25, 0.375, 0.625, 0.375, 0.5, 0.375, 0.5, 0.375, 0.625, 0.375, 0.625, 0.375, 0.5, 0.375, 0.5, 0.375, 0.625, 0.375, 0.875, 0.375, 0.75, 0.375, 0.75, 0.375, 0.875, 0.375, 0.625, 0.375, 1.0, 0.375, 1.0, 0.375, 0.625, 0.375, 0.375, 0.375, 0.25, 0.375, 0.25, 0.375, 0.375, 0.375, 0.625, 0.375, 0.875, 0.375, 0.75, 0.375, 0.625, 0.5, 0.625, 0.625, 0.625, 0.625, 0.75, 0.5, 0.75, 0.375, 0.625, 0.375, 0.5, 0.375, 0.5, 0.375, 0.625, 0.625, 0.875, 0.625, 0.75, 0.625, 0.75, 0.625, 0.875, 0.625, 0.375, 0.625, 0.25, 0.625, 0.25, 0.625, 0.375, 0.375, 0.625, 0.375, 0.625, 0.375, 0.625, 0.375, 0.625, 0.5, 0.625, 0.625, 0.625, 0.625, 0.625, 0.5, 0.625, 0.375, 0.625, 0.375, 0.625, 0.375, 0.625, 0.375, 0.625, 0.375, 0.625, 0.375, 0.625, 0.375, 0.625, 0.375, 0.625, 0.375, 0.75, 0.375, 0.625, 0.375, 0.625, 0.375, 0.75, 0.375, 0.75, 0.375, 0.625, 0.375, 0.625, 0.375, 0.75, 0.375, 1.0, 0.375, 1.0, 0.375, 0.625, 0.375, 0.625, 0.375, 0.75, 0.375, 0.625, 0.375, 0.625, 0.375, 0.75, 0.375, 0.625, 0.375, 0.625, 0.375, 0.625, 0.375, 0.625, 0.375, 0.75, 0.375, 0.625, 0.375, 0.625, 0.375, 0.75, 0.375, 0.625, 0.375, 0.625, 0.375, 0.625, 0.375, 0.625, 0.375, 1.0, 0.375, 0.625, 0.375, 0.625, 0.375, 1.0, 0.375, 0.625, 0.375, 0.625, 0.375, 0.625, 0.375, 0.625, 0.375, 0.625, 0.375, 0.625, 0.375, 0.625, 0.375, 0.625, 0.375, 0.75, 0.375, 0.625, 0.375, 0.625, 0.375, 0.75, 0.375, 0.625, 0.375, 0.625, 0.375, 0.625, 0.375, 0.625, 0.375, 0.75, 0.375, 0.625, 0.375, 0.625, 0.375, 0.75, 0.375, 0.75, 0.375, 0.625, 0.375, 0.625, 0.375, 0.75, 0.375, 0.625, 0.375, 0.625, 0.375, 0.625, 0.375, 0.625, 0.375, 0.75, 0.375, 0.625, 0.375, 0.625, 0.375, 0.75, 0.375, 0.625, 0.375, 0.625, 0.375, 0.625, 0.375, 0.625, 0.375, 0.75, 0.375, 0.625, 0.375, 0.625, 0.375, 0.75, 0.375, 0.625, 0.375, 0.625, 0.375, 0.625, 0.375, 0.625, 0.375, 0.75, 0.375, 0.625, 0.375, 0.625, 0.375, 0.75, 0.375, 1.0, 0.375, 0.625, 0.375, 0.625, 0.375, 1.0, 0.375, 1.0, 0.375, 1.0, 0.375, 0.625, 0.375, 0.625, 0.375, 0.625, 0.375, 0.625, 0.375, 0.625, 0.375, 0.625, 0.375, 1.0, 0.375, 0.625, 0.375, 0.625, 0.375, 1.0, 0.375, 1.0, 0.375, 0.625, 0.375, 0.625, 0.375, 1.0, 0.375, 1.0, 0.375, 0.625, 0.25, 0.375, 0.125, 0.5, 0.125, 0.5, 0.375, 0.5, 0.375, 0.625, 0.125, 0.625, 0.625, 0.25, 0.625, 0.125, 0.625, 0.125, 0.625, 0.25, 0.375, 0.625, 0.375, 0.625, 0.375, 0.375, 0.375, 0.375, 0.375, 0.125, 0.625, 0.125, 0.625, 0.125, 0.375, 0.125, 0.375, 0.625, 0.375, 0.625, 0.375, 0.625, 0.375, 0.625, 0.375, 0.75, 0.375, 0.625, 0.375, 0.625, 0.375, 0.75, 0.375, 0.625, 0.375, 0.625, 0.375, 0.625, 0.375, 0.625, 0.5, 0.625, 0.5, 0.625, 0.5, 0.625, 0.5, 0.625, 0.625, 0.375, 0.625, 0.375, 0.625, 0.375, 0.625, 0.375, 0.625, 1.0, 0.625, 0.875, 0.625, 0.875, 0.625, 1.0, 0.5, 0.625, 0.5, 0.625, 0.5, 0.75, 0.5, 0.75, 0.375, 0.625, 0.375, 1.0, 0.375, 0.875, 0.375, 0.625, 0.375, 0.375, 0.375, 0.375, 0.375, 0.375, 0.375, 0.375, 0.375, 1.0, 0.375, 0.875, 0.375, 0.875, 0.375, 1.0, 0.375, 1.0, 0.375, 0.875, 0.375, 0.875, 0.375, 1.0, 0.375, 0.375, 0.375, 0.375, 0.375, 0.375, 0.375, 0.375, 0.375, 1.0, 0.375, 0.875, 0.375, 0.875, 0.375, 1.0, 0.375, 0.375, 0.375, 0.375, 0.375, 0.375, 0.375, 0.375, 0.375, 1.0, 0.375, 0.875, 0.375, 0.875, 0.375, 1.0, 0.375, 0.375, 0.375, 0.375, 0.375, 0.375, 0.375, 0.375, 0.375, 0.375, 0.375, 0.375, 0.375, 0.375, 0.375, 0.375, 0.375, 0.875, 0.375, 0.875, 0.375, 0.875, 0.375, 0.875, 0.375, 0.25, 0.375, 0.375, 0.375, 0.375, 0.375, 0.25, 0.375, 1.0, 0.375, 0.875, 0.375, 0.875, 0.375, 1.0, 0.375, 0.375, 0.375, 0.375, 0.375, 0.375, 0.375, 0.375, 0.375, 0.875, 0.375, 0.875, 0.375, 0.875, 0.375, 0.875, 0.375, 0.25, 0.375, 0.375, 0.375, 0.375, 0.375, 0.25, 0.375, 0.875, 0.375, 0.875, 0.375, 0.875, 0.375, 0.875, 0.375, 0.25, 0.375, 0.375, 0.375, 0.375, 0.375, 0.25, 0.375, 1.0, 0.375, 0.875, 0.375, 0.875, 0.375, 1.0, 0.375, 0.375, 0.375, 0.375, 0.375, 0.375, 0.375, 0.375, 0.375, 1.0, 0.375, 0.875, 0.375, 0.875, 0.375, 1.0, 0.375, 0.25, 0.375, 0.375, 0.375, 0.375, 0.375, 0.25, 0.375, 0.875, 0.375, 0.875, 0.375, 0.875, 0.375, 0.875, 0.375, 0.25, 0.375, 0.375, 0.375, 0.375, 0.375, 0.25, 0.375, 0.875, 0.375, 0.875, 0.375, 0.875, 0.375, 0.875, 0.375, 0.25, 0.375, 0.375, 0.375, 0.375, 0.375, 0.25, 0.375, 0.875, 0.375, 0.875, 0.375, 0.875, 0.375, 0.875, 0.375, 0.25, 0.375, 0.375, 0.375, 0.375, 0.375, 0.25, 0.375, 0.875, 0.375, 0.875, 0.375, 0.875, 0.375, 0.875, 0.375, 1.0, 0.375, 0.875, 0.375, 0.875, 0.375, 1.0, 0.375, 0.375, 0.375, 0.375, 0.375, 0.375, 0.375, 0.375, 0.375, 0.375, 0.375, 0.375, 0.375, 0.375, 0.375, 0.375, 0.375, 0.375, 0.375, 0.375, 0.375, 0.375, 0.375, 0.375, 0.375, 0.875, 0.625, 0.875, 0.625, 0.875, 0.375, 0.875, 0.375, 1.0, 0.375, 0.875, 0.375, 0.875, 0.375, 1.0, 0.375, 0.25, 0.625, 0.25, 0.625, 0.375, 0.375, 0.375, 0.375, 1.0, 0.375, 0.875, 0.375, 0.875, 0.375, 1.0, 0.375, 0.375, 0.375, 0.375, 0.375, 0.375, 0.375, 0.375, 0.375, 1.0, 0.375, 0.875, 0.375, 0.875, 0.375, 1.0, 0.375, 0.5, 0.375, 0.375, 0.375, 0.375, 0.375, 0.5, 0.375, 0.75, 0.625, 0.75, 0.625, 0.875, 0.375, 0.875, 0.375, 0.5, 0.375, 0.375, 0.375, 0.375, 0.375, 0.5, 0.375, 0.5, 0.375, 0.375, 0.375, 0.375, 0.375, 0.5, 0.375, 0.5, 0.375, 0.375, 0.375, 0.375, 0.375, 0.5, 0.375, 0.75, 0.375, 0.875, 0.375, 0.875, 0.375, 0.75, 0.375, 0.75, 0.375, 0.875, 0.375, 0.875, 0.375, 0.75, 0.375, 0.75, 0.375, 0.875, 0.375, 0.875, 0.375, 0.75, 0.375, 0.75, 0.375, 0.875, 0.375, 0.875, 0.375, 0.75, 0.375, 0.5, 0.375, 0.375, 0.375, 0.375, 0.375, 0.5, 0.375, 0.75, 0.375, 0.875, 0.375, 0.875, 0.375, 0.75, 0.375, 0.75, 0.375, 0.875, 0.375, 0.875, 0.375, 0.75, 0.375, 0.5, 0.375, 0.375, 0.375, 0.375, 0.375, 0.5, 0.375, 0.75, 0.375, 0.875, 0.375, 0.875, 0.375, 0.75, 0.375, 0.5, 0.375, 0.375, 0.375, 0.375, 0.375, 0.5, 0.375, 0.5, 0.375, 0.375, 0.375, 0.375, 0.375, 0.5, 0.375, 0.5, 0.375, 0.375, 0.375, 0.375, 0.375, 0.5, 0.375, 0.5, 0.375, 0.375, 0.375, 0.375, 0.375, 0.5, 0.375, 0.5, 0.375, 0.375, 0.375, 0.375, 0.375, 0.5, 0.375, 0.625, 0.5, 0.625, 0.5, 0.75, 0.375, 0.75, 0.625, 0.5, 0.625, 0.375, 0.625, 0.375, 0.625, 0.5, 0.375, 0.625, 0.5, 0.625, 0.5, 0.625, 0.375, 0.625, 0.375, 0.625, 0.375, 0.625, 0.375, 0.625, 0.375, 0.625, 0.625, 0.875, 0.625, 0.875, 0.625, 0.875, 0.625, 0.875, 0.375, 0.625, 0.375, 0.875, 0.375, 0.875, 0.375, 0.625, 0.375, 0.875, 0.375, 0.875, 0.375, 0.875, 0.375, 0.875, 0.375, 0.875, 0.375, 0.875, 0.375, 0.875, 0.375, 0.875, 0.375, 0.875, 0.375, 0.875, 0.375, 0.875, 0.375, 0.875, 0.375, 0.875, 0.375, 0.875, 0.375, 0.875, 0.375, 0.875, 0.375, 0.375, 0.375, 0.375, 0.375, 0.375, 0.375, 0.375, 0.375, 0.875, 0.375, 0.875, 0.375, 0.875, 0.375, 0.875, 0.375, 0.375, 0.375, 0.375, 0.375, 0.375, 0.375, 0.375, 0.375, 0.375, 0.375, 0.375, 0.375, 0.375, 0.375, 0.375, 0.375, 0.875, 0.375, 0.875, 0.375, 0.875, 0.375, 0.875, 0.375, 0.875, 0.375, 0.875, 0.375, 0.875, 0.375, 0.875, 0.375, 0.375, 0.375, 0.375, 0.375, 0.375, 0.375, 0.375, 0.375, 0.375, 0.375, 0.375, 0.375, 0.375, 0.375, 0.375, 0.375, 0.375, 0.375, 0.375, 0.375, 0.375, 0.375, 0.375, 0.375, 0.375, 0.375, 0.375, 0.375, 0.375, 0.375, 0.375, 0.375, 0.875, 0.375, 0.875, 0.375, 0.875, 0.375, 0.875, 0.375, 0.875, 0.375, 0.875, 0.375, 0.875, 0.375, 0.875, 0.375, 0.375, 0.625, 0.375, 0.625, 0.375, 0.375, 0.375, 0.375, 0.875, 0.375, 0.875, 0.375, 0.875, 0.375, 0.875, 0.375, 0.875, 0.375, 0.875, 0.375, 0.875, 0.375, 0.875, 0.375, 0.375, 0.375, 0.625, 0.375, 0.625, 0.375, 0.375, 0.375, 0.5, 0.5, 0.5, 0.5, 0.625, 0.375, 0.625, 0.5, 0.5, 0.5, 0.5, 0.5, 0.625, 0.5, 0.625, 0.375, 0.25, 0.375, 0.625, 0.375, 0.625, 0.375, 0.375, 0.375, 0.25, 0.375, 0.625, 0.375, 0.625, 0.375, 0.25, 0.375, 0.0, 0.625, 0.0, 0.625, 0.125, 0.375, 0.125, 0.375, 0.5, 0.375, 0.625, 0.375, 0.375, 0.375, 0.0, 0.375, 0.5, 0.375, 0.625, 0.375, 0.625, 0.375, 0.5, 0.375, 0.5, 0.375, 0.625, 0.375, 0.625, 0.375, 0.5, 0.375, 0.5, 0.375, 0.625, 0.375, 0.625, 0.375, 0.5, 0.375, 0.25, 0.375, 0.25, 0.375, 0.625, 0.375, 0.625, 0.375, 0.5, 0.375, 0.625, 0.375, 0.625, 0.375, 0.5, 0.375, 0.25, 0.375, 0.625, 0.375, 0.625, 0.375, 0.25, 0.375, 0.25, 0.375, 0.625, 0.375, 0.625, 0.375, 0.25, 0.375, 0.25, 0.375, 0.625, 0.375, 0.625, 0.375, 0.25, 0.375, 0.25, 0.375, 0.625, 0.375, 0.625, 0.375, 0.25, 0.375, 0.25, 0.375, 0.625, 0.375, 0.625, 0.375, 0.25, 0.375, 0.25, 0.375, 0.625, 0.375, 0.625, 0.375, 0.25, 0.375, 0.5, 0.375, 0.625, 0.375, 0.625, 0.375, 0.5, 0.375, 0.5, 0.375, 0.625, 0.375, 0.625, 0.375, 0.5, 0.375, 0.25, 0.375, 0.625, 0.375, 0.625, 0.375, 0.25, 0.375, 0.25, 0.375, 0.625, 0.375, 0.625, 0.375, 0.25, 0.375, 0.25, 0.375, 0.625, 0.375, 0.625, 0.375, 0.25, 0.375, 0.375, 0.375, 0.625, 0.375, 0.625, 0.375, 0.5, 0.5, 0.5, 0.625, 0.5, 0.625, 0.625, 0.5, 0.625, 0.375, 0.75, 0.375, 0.625, 0.375, 0.625, 0.375, 0.75, 0.375, 0.625, 0.375, 0.625, 0.375, 0.625, 0.375, 0.625, 0.375, 0.625, 0.375, 0.625, 0.375, 0.625, 0.375, 0.625, 0.375, 0.625, 0.375, 0.625, 0.375, 0.625, 0.375, 0.625, 0.375, 0.625, 0.375, 0.625, 0.375, 0.625, 0.375, 0.625, 0.375, 0.625, 0.375, 0.625, 0.375, 0.625, 0.375, 0.625, 0.375, 0.625, 0.375, 0.625, 0.375, 0.625, 0.375, 0.625, 0.375, 0.625, 0.375, 0.625, 0.25, 0.375, 0.25, 0.375, 0.125, 0.625, 0.375, 0.625, 0.375, 0.625, 0.125, 0.625, 0.625, 0.125, 0.625, 0.125, 0.625, 0.125, 0.625, 0.125, 0.375, 0.5, 0.625, 0.5, 0.625, 0.75, 0.375, 0.75, 0.625, 0.5, 0.875, 0.5, 0.875, 0.75, 0.625, 0.75, 0.375, 0.5, 0.625, 0.5, 0.625, 0.75, 0.375, 0.75, 0.625, 0.5, 0.875, 0.5, 0.875, 0.75, 0.625, 0.75, 0.375, 0.5, 0.625, 0.5, 0.625, 0.75, 0.375, 0.75, 0.625, 0.5, 0.875, 0.5, 0.875, 0.75, 0.625, 0.75, 0.375, 0.5, 0.625, 0.5, 0.625, 0.75, 0.375, 0.75, 0.625, 0.5, 0.875, 0.5, 0.875, 0.75, 0.625, 0.75, 0.375, 0.5, 0.625, 0.5, 0.625, 0.75, 0.375, 0.75, 0.625, 0.5, 0.875, 0.5, 0.875, 0.75, 0.625, 0.75, 0.375, 0.5, 0.625, 0.5, 0.625, 0.75, 0.375, 0.75, 0.625, 0.5, 0.875, 0.5, 0.875, 0.75, 0.625, 0.75, 0.375, 0.5, 0.625, 0.5, 0.625, 0.75, 0.375, 0.75, 0.625, 0.5, 0.875, 0.5, 0.875, 0.75, 0.625, 0.75, 0.375, 0.5, 0.625, 0.5, 0.625, 0.75, 0.375, 0.75, 0.625, 0.5, 0.875, 0.5, 0.875, 0.75, 0.625, 0.75, 0.375, 0.5, 0.625, 0.5, 0.625, 0.75, 0.375, 0.75, 0.625, 0.5, 0.875, 0.5, 0.875, 0.75, 0.625, 0.75, 0.375, 0.5, 0.625, 0.5, 0.625, 0.75, 0.375, 0.75, 0.625, 0.5, 0.875, 0.5, 0.875, 0.75, 0.625, 0.75, 0.375, 0.5, 0.625, 0.5, 0.625, 0.75, 0.375, 0.75, 0.625, 0.5, 0.875, 0.5, 0.875, 0.75, 0.625, 0.75, 0.375, 0.5, 0.625, 0.5, 0.625, 0.75, 0.375, 0.75, 0.625, 0.5, 0.875, 0.5, 0.875, 0.75, 0.625, 0.75, 0.375, 0.5, 0.625, 0.5, 0.625, 0.75, 0.375, 0.75, 0.625, 0.5, 0.875, 0.5, 0.875, 0.75, 0.625, 0.75, 0.375, 0.5, 0.625, 0.5, 0.625, 0.75, 0.375, 0.75, 0.625, 0.5, 0.875, 0.5, 0.875, 0.75, 0.625, 0.75, 0.375, 0.5, 0.625, 0.5, 0.625, 0.75, 0.375, 0.75, 0.625, 0.5, 0.875, 0.5, 0.875, 0.75, 0.625, 0.75, 0.375, 0.5, 0.625, 0.5, 0.625, 0.75, 0.375, 0.75, 0.625, 0.5, 0.875, 0.5, 0.875, 0.75, 0.625, 0.75, 0.375, 0.5, 0.625, 0.5, 0.625, 0.75, 0.375, 0.75, 0.625, 0.5, 0.875, 0.5, 0.875, 0.75, 0.625, 0.75, 0.375, 0.5, 0.625, 0.5, 0.625, 0.75, 0.375, 0.75, 0.625, 0.5, 0.875, 0.5, 0.875, 0.75, 0.625, 0.75, 0.375, 0.5, 0.625, 0.5, 0.625, 0.75, 0.375, 0.75, 0.625, 0.5, 0.875, 0.5, 0.875, 0.75, 0.625, 0.75, 0.375, 0.5, 0.625, 0.5, 0.625, 0.75, 0.375, 0.75, 0.625, 0.5, 0.875, 0.5, 0.875, 0.75, 0.625, 0.75, 0.375, 0.5, 0.625, 0.5, 0.625, 0.75, 0.375, 0.75, 0.625, 0.5, 0.875, 0.5, 0.875, 0.75, 0.625, 0.75, 0.375, 0.5, 0.625, 0.5, 0.625, 0.75, 0.375, 0.75, 0.625, 0.5, 0.875, 0.5, 0.875, 0.75, 0.625, 0.75, 0.375, 0.5, 0.625, 0.5, 0.625, 0.75, 0.375, 0.75, 0.625, 0.5, 0.875, 0.5, 0.875, 0.75, 0.625, 0.75, 0.375, 0.5, 0.625, 0.5, 0.625, 0.75, 0.375, 0.75, 0.625, 0.5, 0.875, 0.5, 0.875, 0.75, 0.625, 0.75, 0.375, 0.5, 0.625, 0.5, 0.625, 0.75, 0.375, 0.75, 0.625, 0.5, 0.875, 0.5, 0.875, 0.75, 0.625, 0.75, 0.375, 0.5, 0.625, 0.5, 0.625, 0.75, 0.375, 0.75, 0.625, 0.5, 0.875, 0.5, 0.875, 0.75, 0.625, 0.75, 0.375, 0.5, 0.625, 0.5, 0.625, 0.75, 0.375, 0.75, 0.625, 0.5, 0.875, 0.5, 0.875, 0.75, 0.625, 0.75, 0.375, 0.5, 0.625, 0.5, 0.625, 0.75, 0.375, 0.75, 0.625, 0.5, 0.875, 0.5, 0.875, 0.75, 0.625, 0.75, 0.375, 0.5, 0.625, 0.5, 0.625, 0.75, 0.375, 0.75, 0.625, 0.5, 0.875, 0.5, 0.875, 0.75, 0.625, 0.75, 0.375, 0.5, 0.625, 0.5, 0.625, 0.75, 0.375, 0.75, 0.625, 0.5, 0.875, 0.5, 0.875, 0.75, 0.625, 0.75, 0.375, 0.5, 0.625, 0.5, 0.625, 0.75, 0.375, 0.75, 0.625, 0.5, 0.875, 0.5, 0.875, 0.75, 0.625, 0.75, 0.375, 0.5, 0.625, 0.5, 0.625, 0.75, 0.375, 0.75, 0.625, 0.5, 0.875, 0.5, 0.875, 0.75, 0.625, 0.75, 0.375, 0.5, 0.625, 0.5, 0.625, 0.75, 0.375, 0.75, 0.625, 0.5, 0.875, 0.5, 0.875, 0.75, 0.625, 0.75, 0.375, 0.5, 0.625, 0.5, 0.625, 0.75, 0.375, 0.75, 0.625, 0.5, 0.875, 0.5, 0.875, 0.75, 0.625, 0.75, 0.375, 0.5, 0.625, 0.5, 0.625, 0.75, 0.375, 0.75, 0.625, 0.5, 0.875, 0.5, 0.875, 0.75, 0.625, 0.75, 0.375, 0.5, 0.625, 0.5, 0.625, 0.75, 0.375, 0.75, 0.625, 0.5, 0.875, 0.5, 0.875, 0.75, 0.625, 0.75, 0.375, 0.5, 0.625, 0.5, 0.625, 0.75, 0.375, 0.75, 0.625, 0.5, 0.875, 0.5, 0.875, 0.75, 0.625, 0.75, 0.375, 0.5, 0.625, 0.5, 0.625, 0.75, 0.375, 0.75, 0.625, 0.5, 0.875, 0.5, 0.875, 0.75, 0.625, 0.75, 0.375, 0.5, 0.625, 0.5, 0.625, 0.75, 0.375, 0.75, 0.625, 0.5, 0.875, 0.5, 0.875, 0.75, 0.625, 0.75, 0.375, 0.5, 0.625, 0.5, 0.625, 0.75, 0.375, 0.75, 0.625, 0.5, 0.875, 0.5, 0.875, 0.75, 0.625, 0.75, 0.375, 0.5, 0.625, 0.5, 0.625, 0.75, 0.375, 0.75, 0.625, 0.5, 0.875, 0.5, 0.875, 0.75, 0.625, 0.75, 0.375, 0.5, 0.625, 0.5, 0.625, 0.75, 0.375, 0.75, 0.625, 0.5, 0.875, 0.5, 0.875, 0.75, 0.625, 0.75, 0.375, 0.5, 0.625, 0.5, 0.625, 0.75, 0.375, 0.75, 0.625, 0.5, 0.875, 0.5, 0.875, 0.75, 0.625, 0.75, 0.375, 0.5, 0.625, 0.5, 0.625, 0.75, 0.375, 0.75, 0.625, 0.5, 0.875, 0.5, 0.875, 0.75, 0.625, 0.75, 0.375, 0.5, 0.625, 0.5, 0.625, 0.75, 0.375, 0.75, 0.625, 0.5, 0.875, 0.5, 0.875, 0.75, 0.625, 0.75, 0.375, 0.5, 0.625, 0.5, 0.625, 0.75, 0.375, 0.75, 0.625, 0.5, 0.875, 0.5, 0.875, 0.75, 0.625, 0.75, 0.375, 0.5, 0.625, 0.5, 0.625, 0.75, 0.375, 0.75, 0.625, 0.5, 0.875, 0.5, 0.875, 0.75, 0.625, 0.75, 0.375, 0.5, 0.625, 0.5, 0.625, 0.75, 0.375, 0.75, 0.625, 0.5, 0.875, 0.5, 0.875, 0.75, 0.625, 0.75, 0.375, 0.5, 0.625, 0.5, 0.625, 0.75, 0.375, 0.75, 0.625, 0.5, 0.875, 0.5, 0.875, 0.75, 0.625, 0.75, 0.375, 0.5, 0.625, 0.5, 0.625, 0.75, 0.375, 0.75, 0.625, 0.5, 0.875, 0.5, 0.875, 0.75, 0.625, 0.75, 0.375, 0.5, 0.625, 0.5, 0.625, 0.75, 0.375, 0.75, 0.625, 0.5, 0.875, 0.5, 0.875, 0.75, 0.625, 0.75, 0.375, 0.5, 0.625, 0.5, 0.625, 0.75, 0.375, 0.75, 0.625, 0.5, 0.875, 0.5, 0.875, 0.75, 0.625, 0.75, 0.375, 0.5, 0.625, 0.5, 0.625, 0.75, 0.375, 0.75, 0.625, 0.5, 0.875, 0.5, 0.875, 0.75, 0.625, 0.75, 0.375, 0.5, 0.625, 0.5, 0.625, 0.75, 0.375, 0.75, 0.625, 0.5, 0.875, 0.5, 0.875, 0.75, 0.625, 0.75, 0.375, 0.5, 0.625, 0.5, 0.625, 0.75, 0.375, 0.75, 0.625, 0.5, 0.875, 0.5, 0.875, 0.75, 0.625, 0.75, 0.375, 0.5, 0.625, 0.5, 0.625, 0.75, 0.375, 0.75, 0.625, 0.5, 0.875, 0.5, 0.875, 0.75, 0.625, 0.75, 0.375, 0.5, 0.625, 0.5, 0.625, 0.75, 0.375, 0.75, 0.625, 0.5, 0.875, 0.5, 0.875, 0.75, 0.625, 0.75, 0.375, 0.5, 0.625, 0.5, 0.625, 0.75, 0.375, 0.75, 0.625, 0.5, 0.875, 0.5, 0.875, 0.75, 0.625, 0.75, 0.375, 0.5, 0.625, 0.5, 0.625, 0.75, 0.375, 0.75, 0.625, 0.5, 0.875, 0.5, 0.875, 0.75, 0.625, 0.75, 0.375, 0.5, 0.625, 0.5, 0.625, 0.75, 0.375, 0.75, 0.625, 0.5, 0.875, 0.5, 0.875, 0.75, 0.625, 0.75, 0.375, 0.5, 0.625, 0.5, 0.625, 0.75, 0.375, 0.75, 0.625, 0.5, 0.875, 0.5, 0.875, 0.75, 0.625, 0.75, 0.375, 0.5, 0.625, 0.5, 0.625, 0.75, 0.375, 0.75, 0.625, 0.5, 0.875, 0.5, 0.875, 0.75, 0.625, 0.75, 0.375, 0.5, 0.625, 0.5, 0.625, 0.75, 0.375, 0.75, 0.625, 0.5, 0.875, 0.5, 0.875, 0.75, 0.625, 0.75, 0.375, 0.5, 0.625, 0.5, 0.625, 0.75, 0.375, 0.75, 0.625, 0.5, 0.875, 0.5, 0.875, 0.75, 0.625, 0.75, 0.375, 0.5, 0.625, 0.5, 0.625, 0.75, 0.375, 0.75, 0.625, 0.5, 0.875, 0.5, 0.875, 0.75, 0.625, 0.75, 0.375, 0.5, 0.625, 0.5, 0.625, 0.75, 0.375, 0.75, 0.625, 0.5, 0.875, 0.5, 0.875, 0.75, 0.625, 0.75, 0.375, 0.5, 0.625, 0.5, 0.625, 0.75, 0.375, 0.75, 0.625, 0.5, 0.875, 0.5, 0.875, 0.75, 0.625, 0.75, 0.375, 0.5, 0.625, 0.5, 0.625, 0.75, 0.375, 0.75, 0.625, 0.5, 0.875, 0.5, 0.875, 0.75, 0.625, 0.75, 0.375, 0.5, 0.625, 0.5, 0.625, 0.75, 0.375, 0.75, 0.625, 0.5, 0.875, 0.5, 0.875, 0.75, 0.625, 0.75, 0.375, 0.5, 0.625, 0.5, 0.625, 0.75, 0.375, 0.75, 0.625, 0.5, 0.875, 0.5, 0.875, 0.75, 0.625, 0.75, 0.375, 0.5, 0.625, 0.5, 0.625, 0.75, 0.375, 0.75, 0.625, 0.5, 0.875, 0.5, 0.875, 0.75, 0.625, 0.75, 0.375, 0.5, 0.625, 0.5, 0.625, 0.75, 0.375, 0.75, 0.625, 0.5, 0.875, 0.5, 0.875, 0.75, 0.625, 0.75, 0.375, 0.5, 0.625, 0.5, 0.625, 0.75, 0.375, 0.75, 0.625, 0.5, 0.875, 0.5, 0.875, 0.75, 0.625, 0.75, 0.375, 0.5, 0.625, 0.5, 0.625, 0.75, 0.375, 0.75, 0.625, 0.5, 0.875, 0.5, 0.875, 0.75, 0.625, 0.75, 0.375, 0.5, 0.625, 0.5, 0.625, 0.75, 0.375, 0.75, 0.625, 0.5, 0.875, 0.5, 0.875, 0.75, 0.625, 0.75, 0.375, 0.5, 0.625, 0.5, 0.625, 0.75, 0.375, 0.75, 0.625, 0.5, 0.875, 0.5, 0.875, 0.75, 0.625, 0.75, 0.375, 0.5, 0.625, 0.5, 0.625, 0.75, 0.375, 0.75, 0.625, 0.5, 0.875, 0.5, 0.875, 0.75, 0.625, 0.75, 0.375, 0.5, 0.625, 0.5, 0.625, 0.75, 0.375, 0.75, 0.625, 0.5, 0.875, 0.5, 0.875, 0.75, 0.625, 0.75, 0.375, 0.5, 0.625, 0.5, 0.625, 0.75, 0.375, 0.75, 0.625, 0.5, 0.875, 0.5, 0.875, 0.75, 0.625, 0.75, 0.375, 0.5, 0.625, 0.5, 0.625, 0.75, 0.375, 0.75, 0.625, 0.5, 0.875, 0.5, 0.875, 0.75, 0.625, 0.75, 0.375, 0.5, 0.625, 0.5, 0.625, 0.75, 0.375, 0.75, 0.625, 0.5, 0.875, 0.5, 0.875, 0.75, 0.625, 0.75, 0.375, 0.5, 0.625, 0.5, 0.625, 0.75, 0.375, 0.75, 0.625, 0.5, 0.875, 0.5, 0.875, 0.75, 0.625, 0.75, 0.375, 0.5, 0.625, 0.5, 0.625, 0.75, 0.375, 0.75, 0.625, 0.5, 0.875, 0.5, 0.875, 0.75, 0.625, 0.75, 0.375, 0.5, 0.625, 0.5, 0.625, 0.75, 0.375, 0.75, 0.625, 0.5, 0.875, 0.5, 0.875, 0.75, 0.625, 0.75, 0.375, 0.5, 0.625, 0.5, 0.625, 0.75, 0.375, 0.75, 0.625, 0.5, 0.875, 0.5, 0.875, 0.75, 0.625, 0.75, 0.375, 0.5, 0.625, 0.5, 0.625, 0.75, 0.375, 0.75, 0.625, 0.5, 0.875, 0.5, 0.875, 0.75, 0.625, 0.75, 0.375, 0.5, 0.625, 0.5, 0.625, 0.75, 0.375, 0.75, 0.625, 0.5, 0.875, 0.5, 0.875, 0.75, 0.625, 0.75, 0.375, 0.5, 0.625, 0.5, 0.625, 0.75, 0.375, 0.75, 0.625, 0.5, 0.875, 0.5, 0.875, 0.75, 0.625, 0.75, 0.375, 0.5, 0.625, 0.5, 0.625, 0.75, 0.375, 0.75, 0.625, 0.5, 0.875, 0.5, 0.875, 0.75, 0.625, 0.75, 0.375, 0.5, 0.625, 0.5, 0.625, 0.75, 0.375, 0.75, 0.625, 0.5, 0.875, 0.5, 0.875, 0.75, 0.625, 0.75, 0.0, 0.0, 0.0, 0.0, 0.0, 0.0, 0.0, 0.0, 0.0, 0.0, 0.0, 0.0, 0.0, 0.0, 0.0, 0.0, 0.0, 0.0, 0.0, 0.0, 0.0, 0.0, 0.0, 0.0, 0.0, 0.0, 0.0, 0.0, 0.0, 0.0, 0.0, 0.0, 0.0, 0.0, 0.0, 0.0, 0.0, 0.0, 0.0, 0.0, 0.0, 0.0, 0.0, 0.0, 0.0, 0.0, 0.0, 0.0, 0.0, 0.0, 0.0, 0.0, 0.0, 0.0, 0.0, 0.0, 0.0, 0.0, 0.0, 0.0, 0.0, 0.0, 0.0, 0.0, 0.0, 0.0, 0.0, 0.0, 0.0, 0.0, 0.0, 0.0, 0.0, 0.0, 0.0, 0.0, 0.0, 0.0, 0.0, 0.0, 0.0, 0.0, 0.0, 0.0, 0.0, 0.0, 0.0, 0.0, 0.375, 0.5, 0.375, 0.75, 0.375, 0.75, 0.375, 0.5, 0.0, 0.0, 0.0, 0.0, 0.0, 0.0, 0.0, 0.0, 0.0, 0.0, 0.0, 0.0, 0.0, 0.0, 0.0, 0.0])
me_cube.materials.append(mat_material)
me_cube.use_remesh_preserve_volume = False
me_cube.use_remesh_preserve_attributes = False
me_cube.use_mirror_vertex_groups = False
me_cube.update()

# ---- objects
ob_pyramid = bpy.data.objects.new('Pyramid', me_cube)
ob_light = bpy.data.objects.new('Light', light_light)
ob_camera = bpy.data.objects.new('Camera', cam_camera)

# ---- transforms, parenting, visibility, modifiers, constraints
ob_pyramid.location = (0.0, 0.0, 0.0)
ob_pyramid.lock_rotations_4d = False
ob_pyramid.empty_display_type = 'ARROWS'
ob_pyramid.lineart.crease_threshold = 0.0
ob_light.location = (4.076, 1.005, 5.904)
ob_light.rotation_euler = (0.6503, 0.05522, 1.866)
ob_light.lock_rotations_4d = False
ob_light.empty_display_type = 'ARROWS'
ob_light.color = (0.0, 0.0, 0.0, 0.0)
ob_light.lineart.crease_threshold = 0.0
ob_camera.location = (84.05, -51.34, 38.53)
ob_camera.rotation_euler = (1.245, -8.943e-06, 1.024)
ob_camera.lock_rotations_4d = False
ob_camera.empty_display_type = 'ARROWS'
ob_camera.color = (0.0, 0.0, 0.0, 0.0)
ob_camera.display_type = 'WIRE'
ob_camera.lineart.crease_threshold = 0.0

# ---- collection membership
col_collection.objects.link(ob_pyramid)
col_collection.objects.link(ob_light)
col_collection.objects.link(ob_camera)

# ---- scene / render settings (as saved in the file)
scene.camera = ob_camera
scene.frame_start = 1; scene.frame_end = 250; scene.frame_set(1)
scene.render.engine = 'BLENDER_EEVEE_NEXT'
scene.cycles.sampling_pattern = 'TABULATED_SOBOL'
scene.cycles.use_light_tree = False
scene.view_settings.view_transform = 'Filmic'
bpy.context.view_layer.update()
